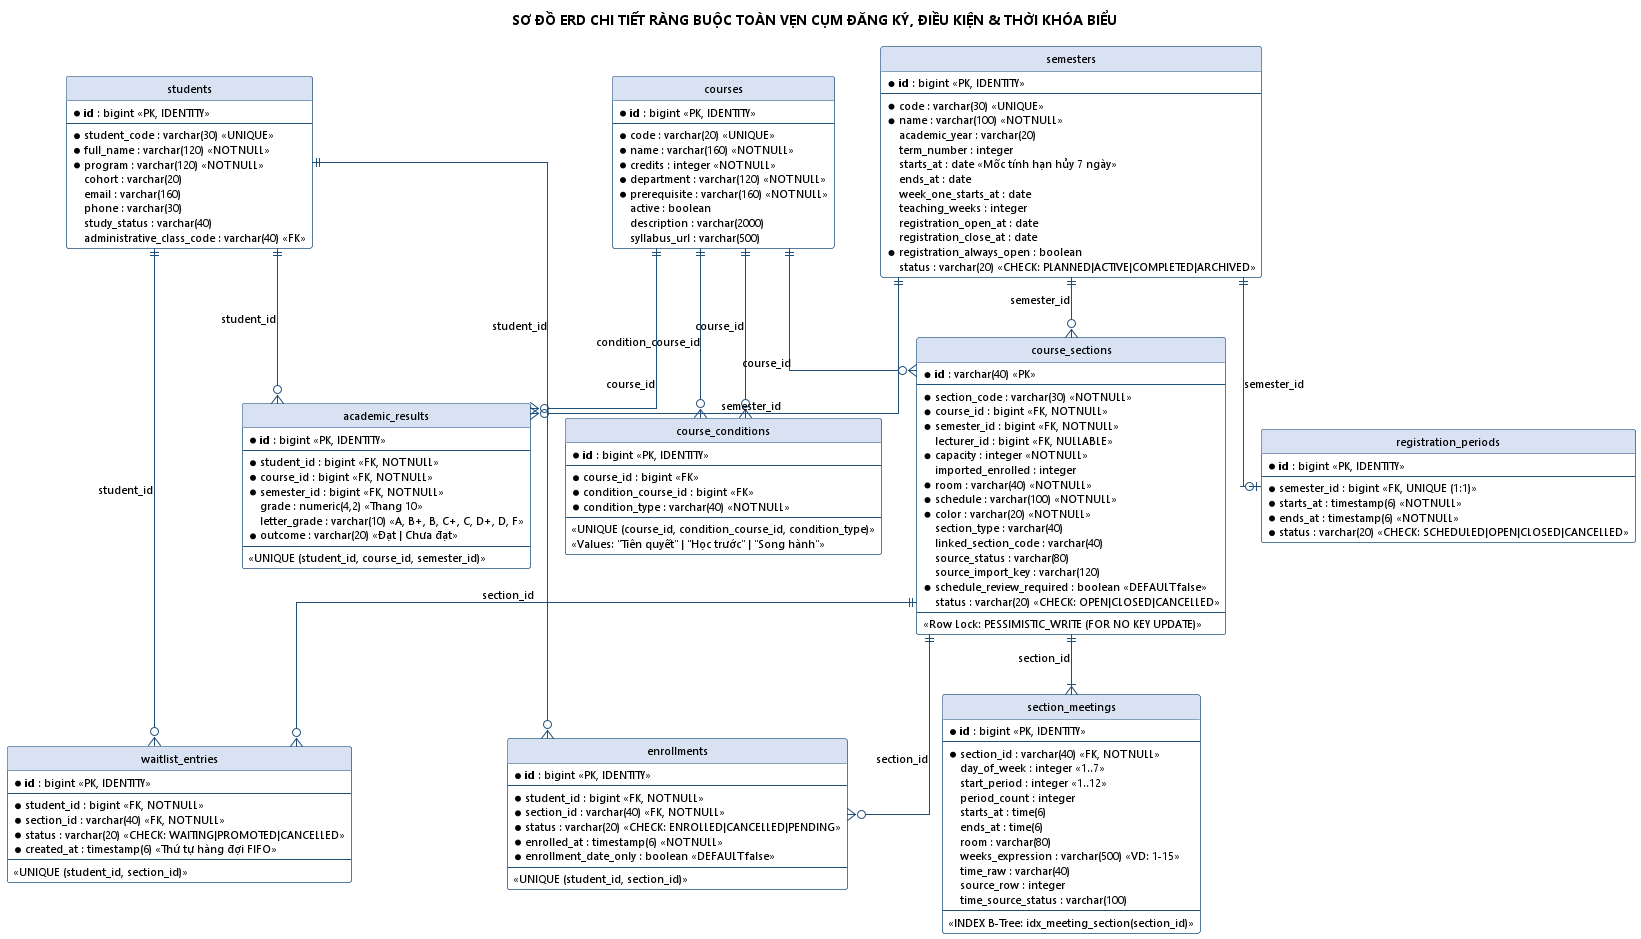

The diagram above was rendered by PlantUML. Its source (embedded in the PNG):
@startuml erd-chi-tiet-dang-ky-tkb
set namespaceSeparator none
hide circle
skinparam shadowing false
skinparam backgroundColor #FFFFFF
skinparam defaultFontName "Segoe UI"
skinparam defaultFontSize 11
skinparam linetype ortho

skinparam class {
  BackgroundColor #FFFFFF
  BorderColor #1F4E79
  HeaderBackgroundColor #D9E2F3
  ArrowColor #1F4E79
}

title SƠ ĐỒ ERD CHI TIẾT RÀNG BUỘC TOÀN VẸN CỤM ĐĂNG KÝ, ĐIỀU KIỆN & THỜI KHÓA BIỂU

entity "students" as students {
  * **id** : bigint <<PK, IDENTITY>>
  --
  * student_code : varchar(30) <<UNIQUE>>
  * full_name : varchar(120) <<NOT NULL>>
  * program : varchar(120) <<NOT NULL>>
  cohort : varchar(20)
  email : varchar(160)
  phone : varchar(30)
  study_status : varchar(40)
  administrative_class_code : varchar(40) <<FK>>
}

entity "courses" as courses {
  * **id** : bigint <<PK, IDENTITY>>
  --
  * code : varchar(20) <<UNIQUE>>
  * name : varchar(160) <<NOT NULL>>
  * credits : integer <<NOT NULL>>
  * department : varchar(120) <<NOT NULL>>
  * prerequisite : varchar(160) <<NOT NULL>>
  active : boolean
  description : varchar(2000)
  syllabus_url : varchar(500)
}

entity "course_conditions" as course_conditions {
  * **id** : bigint <<PK, IDENTITY>>
  --
  * course_id : bigint <<FK>>
  * condition_course_id : bigint <<FK>>
  * condition_type : varchar(40) <<NOT NULL>>
  --
  <<UNIQUE (course_id, condition_course_id, condition_type)>>
  <<Values: "Tiên quyết" | "Học trước" | "Song hành">>
}

entity "semesters" as semesters {
  * **id** : bigint <<PK, IDENTITY>>
  --
  * code : varchar(30) <<UNIQUE>>
  * name : varchar(100) <<NOT NULL>>
  academic_year : varchar(20)
  term_number : integer
  starts_at : date <<Mốc tính hạn hủy 7 ngày>>
  ends_at : date
  week_one_starts_at : date
  teaching_weeks : integer
  registration_open_at : date
  registration_close_at : date
  * registration_always_open : boolean
  status : varchar(20) <<CHECK: PLANNED|ACTIVE|COMPLETED|ARCHIVED>>
}

entity "registration_periods" as registration_periods {
  * **id** : bigint <<PK, IDENTITY>>
  --
  * semester_id : bigint <<FK, UNIQUE (1:1)>>
  * starts_at : timestamp(6) <<NOT NULL>>
  * ends_at : timestamp(6) <<NOT NULL>>
  * status : varchar(20) <<CHECK: SCHEDULED|OPEN|CLOSED|CANCELLED>>
}

entity "course_sections" as course_sections {
  * **id** : varchar(40) <<PK>>
  --
  * section_code : varchar(30) <<NOT NULL>>
  * course_id : bigint <<FK, NOT NULL>>
  * semester_id : bigint <<FK, NOT NULL>>
  lecturer_id : bigint <<FK, NULLABLE>>
  * capacity : integer <<NOT NULL>>
  imported_enrolled : integer
  * room : varchar(40) <<NOT NULL>>
  * schedule : varchar(100) <<NOT NULL>>
  * color : varchar(20) <<NOT NULL>>
  section_type : varchar(40)
  linked_section_code : varchar(40)
  source_status : varchar(80)
  source_import_key : varchar(120)
  * schedule_review_required : boolean <<DEFAULT false>>
  status : varchar(20) <<CHECK: OPEN|CLOSED|CANCELLED>>
  --
  <<Row Lock: PESSIMISTIC_WRITE (FOR NO KEY UPDATE)>>
}

entity "section_meetings" as section_meetings {
  * **id** : bigint <<PK, IDENTITY>>
  --
  * section_id : varchar(40) <<FK, NOT NULL>>
  day_of_week : integer <<1..7>>
  start_period : integer <<1..12>>
  period_count : integer
  starts_at : time(6)
  ends_at : time(6)
  room : varchar(80)
  weeks_expression : varchar(500) <<VD: 1-15>>
  time_raw : varchar(40)
  source_row : integer
  time_source_status : varchar(100)
  --
  <<INDEX B-Tree: idx_meeting_section(section_id)>>
}

entity "enrollments" as enrollments {
  * **id** : bigint <<PK, IDENTITY>>
  --
  * student_id : bigint <<FK, NOT NULL>>
  * section_id : varchar(40) <<FK, NOT NULL>>
  * status : varchar(20) <<CHECK: ENROLLED|CANCELLED|PENDING>>
  * enrolled_at : timestamp(6) <<NOT NULL>>
  * enrollment_date_only : boolean <<DEFAULT false>>
  --
  <<UNIQUE (student_id, section_id)>>
}

entity "waitlist_entries" as waitlist_entries {
  * **id** : bigint <<PK, IDENTITY>>
  --
  * student_id : bigint <<FK, NOT NULL>>
  * section_id : varchar(40) <<FK, NOT NULL>>
  * status : varchar(20) <<CHECK: WAITING|PROMOTED|CANCELLED>>
  * created_at : timestamp(6) <<Thứ tự hàng đợi FIFO>>
  --
  <<UNIQUE (student_id, section_id)>>
}

entity "academic_results" as academic_results {
  * **id** : bigint <<PK, IDENTITY>>
  --
  * student_id : bigint <<FK, NOT NULL>>
  * course_id : bigint <<FK, NOT NULL>>
  * semester_id : bigint <<FK, NOT NULL>>
  grade : numeric(4,2) <<Thang 10>>
  letter_grade : varchar(10) <<A, B+, B, C+, C, D+, D, F>>
  * outcome : varchar(20) <<Đạt | Chưa đạt>>
  --
  <<UNIQUE (student_id, course_id, semester_id)>>
}

courses ||--o{ course_conditions : "course_id"
courses ||--o{ course_conditions : "condition_course_id"
semesters ||--o| registration_periods : "semester_id"
courses ||--o{ course_sections : "course_id"
semesters ||--o{ course_sections : "semester_id"
course_sections ||--|{ section_meetings : "section_id"

students ||--o{ enrollments : "student_id"
course_sections ||--o{ enrollments : "section_id"

students ||--o{ waitlist_entries : "student_id"
course_sections ||--o{ waitlist_entries : "section_id"

students ||--o{ academic_results : "student_id"
courses ||--o{ academic_results : "course_id"
semesters ||--o{ academic_results : "semester_id"

@enduml